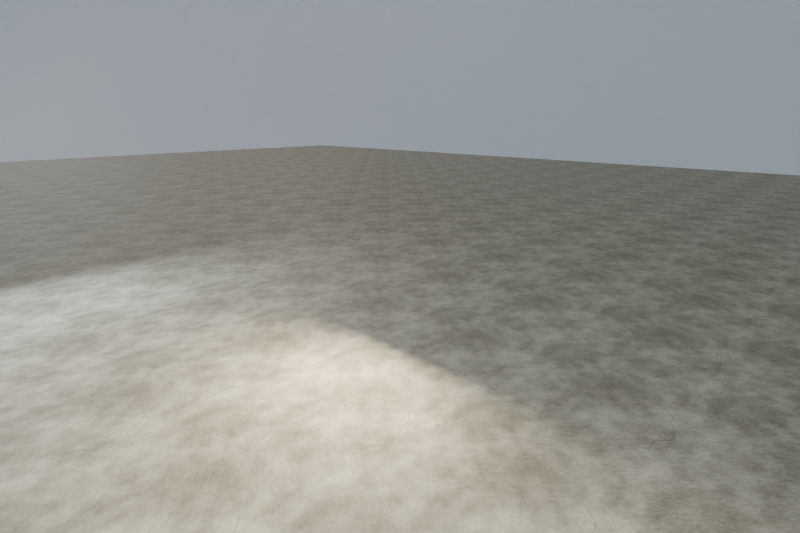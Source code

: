 # Source: warehouse_presentation.blend  (saved by Blender 4.5.88; exported with 4.5.12 LTS)
import bpy
from mathutils import Matrix  # noqa: F401  (used for matrix-valued properties, if any)

bpy.ops.wm.read_factory_settings(use_empty=True)
scene = bpy.context.scene
scene.name = 'Scene'

# ---- collections
col_presentation___warehouse_daylight_and_cameras = bpy.data.collections.new('PRESENTATION | warehouse daylight and cameras'); scene.collection.children.link(col_presentation___warehouse_daylight_and_cameras)
col_assembly___linked_architecture_and_independent_props = bpy.data.collections.new('ASSEMBLY | linked architecture and independent props'); scene.collection.children.link(col_assembly___linked_architecture_and_independent_props)
col_assembly___trip_linked_replacements = bpy.data.collections.new('ASSEMBLY | Trip linked replacements'); scene.collection.children.link(col_assembly___trip_linked_replacements)
col_presentation___october_13_reviewed_views = bpy.data.collections.new('PRESENTATION | October 13 reviewed views'); scene.collection.children.link(col_presentation___october_13_reviewed_views)
col_architecture___dilapidated_warehouse = bpy.data.collections.new('ARCHITECTURE | dilapidated warehouse')  # instanced only; not linked into the scene
col_asset___industrial_machine_a = bpy.data.collections.new('ASSET | industrial_machine_a')  # instanced only; not linked into the scene
col_asset___industrial_machine_b = bpy.data.collections.new('ASSET | industrial_machine_b')  # instanced only; not linked into the scene
col_asset___industrial_machine_c = bpy.data.collections.new('ASSET | industrial_machine_c')  # instanced only; not linked into the scene
col_asset___desk = bpy.data.collections.new('ASSET | desk')  # instanced only; not linked into the scene
col_asset___debriskit = bpy.data.collections.new('ASSET | DebrisKit')  # instanced only; not linked into the scene
col_asset___office_chair = bpy.data.collections.new('ASSET | office_chair')  # instanced only; not linked into the scene
col_asset___landlinephone = bpy.data.collections.new('ASSET | LandlinePhone')  # instanced only; not linked into the scene
col_asset___paper_stack = bpy.data.collections.new('ASSET | paper_stack')  # instanced only; not linked into the scene
col_asset___trashcan = bpy.data.collections.new('ASSET | TrashCan')  # instanced only; not linked into the scene
col_asset___garbage_bag_a = bpy.data.collections.new('ASSET | garbage_bag_a')  # instanced only; not linked into the scene
col_asset___garbage_bag_b = bpy.data.collections.new('ASSET | garbage_bag_b')  # instanced only; not linked into the scene

# ---- images (referenced by path relative to the original .blend; pixels are not part of the script)
import os
ASSET_DIR = os.environ.get("B2B_ASSET_DIR", "")  # directory of the original .blend (textures are referenced by path, not embedded)
HERE = os.path.dirname(os.path.abspath(__file__))  # packed textures are extracted next to this script under _unpacked/

def load_image(name, relpath, width, height, colorspace="sRGB"):
    """Load a texture the original file referenced (path relative to the .blend, or extracted next to this script)."""
    p = next((c for c in (os.path.join(HERE, relpath), os.path.join(ASSET_DIR, relpath)) if relpath and os.path.exists(c)), "")
    if p:
        img = bpy.data.images.load(p, check_existing=True)
        img.name = name
    else:  # same state as the original file: an image datablock whose file is absent (Cycles renders it pink)
        img = bpy.data.images.new(name, width, height)
        img.source = "FILE"
        img.filepath = "//" + (relpath or name)
    img.colorspace_settings.name = colorspace
    return img
img_concrete_albedo_png = load_image('concrete_albedo.png', '_unpacked/concrete_albedo.a05088d9.png', 1024, 1024, 'sRGB')
img_concrete_normal_png = load_image('concrete_normal.png', '_unpacked/concrete_normal.123c1da5.png', 1024, 1024, 'Non-Color')
img_concrete_roughness_png = load_image('concrete_roughness.png', '_unpacked/concrete_roughness.41baea45.png', 1024, 1024, 'Non-Color')

# ---- materials (node trees are filled in below, after node groups)
mat_warehouse___concrete = bpy.data.materials.new('Warehouse / concrete')
mat_presentation___subtle_airborne_dust = bpy.data.materials.new('Presentation / subtle airborne dust')

# ---- material node trees
mat_warehouse___concrete.use_nodes = True; mat_warehouse___concrete.node_tree.nodes.clear()
_N = mat_warehouse___concrete.node_tree.nodes; _L = mat_warehouse___concrete.node_tree.links
n0 = _N.new('ShaderNodeBsdfPrincipled'); n0.name = 'Principled BSDF'; n0.location = (-200, 100)
n1 = _N.new('ShaderNodeOutputMaterial'); n1.name = 'Material Output'; n1.location = (200, 100)
n2 = _N.new('ShaderNodeTexImage'); n2.name = 'Image Texture'; n2.location = (0, 0)
n2.image = img_concrete_albedo_png
n3 = _N.new('ShaderNodeTexImage'); n3.name = 'Image Texture.001'; n3.location = (0, 0)
n3.image = img_concrete_normal_png
n4 = _N.new('ShaderNodeNormalMap'); n4.name = 'Normal Map'; n4.location = (0, 0)
n4.inputs[0].default_value = 0.35
n5 = _N.new('ShaderNodeTexImage'); n5.name = 'Image Texture.002'; n5.location = (0, 0)
n5.image = img_concrete_roughness_png
_L.new(n0.outputs[0], n1.inputs[0])
_L.new(n2.outputs[0], n0.inputs[0])
_L.new(n3.outputs[0], n4.inputs[1])
_L.new(n4.outputs[0], n0.inputs[5])
_L.new(n5.outputs[0], n0.inputs[2])
n1.is_active_output = True
mat_presentation___subtle_airborne_dust.use_nodes = True; mat_presentation___subtle_airborne_dust.node_tree.nodes.clear()
_N = mat_presentation___subtle_airborne_dust.node_tree.nodes; _L = mat_presentation___subtle_airborne_dust.node_tree.links
n0 = _N.new('ShaderNodeOutputMaterial'); n0.name = 'Material Output'; n0.location = (0, 0)
n1 = _N.new('ShaderNodeVolumePrincipled'); n1.name = 'Principled Volume'; n1.location = (0, 0)
n1.inputs[0].default_value = (0.67, 0.62, 0.53, 1.0)
n1.inputs[2].default_value = 0.002
n1.inputs[4].default_value = 0.1
_L.new(n1.outputs[0], n0.inputs[1])
n0.is_active_output = True

# ---- world
world_overcast_warm_industrial_daylight = bpy.data.worlds.new('Overcast warm industrial daylight'); scene.world = world_overcast_warm_industrial_daylight
world_overcast_warm_industrial_daylight.use_nodes = True; world_overcast_warm_industrial_daylight.node_tree.nodes.clear()
_N = world_overcast_warm_industrial_daylight.node_tree.nodes; _L = world_overcast_warm_industrial_daylight.node_tree.links
n0 = _N.new('ShaderNodeBackground'); n0.name = 'Background'; n0.location = (-200, 100)
n0.inputs[0].default_value = (0.47, 0.55, 0.65, 1.0)
n0.inputs[1].default_value = 0.32
n1 = _N.new('ShaderNodeOutputWorld'); n1.name = 'World Output'; n1.location = (200, 100)
_L.new(n0.outputs[0], n1.inputs[0])
n1.is_active_output = True

# ---- cameras
cam_01___production_hall = bpy.data.cameras.new('01 | production hall')
cam_01___production_hall.clip_start = 0.02
cam_01___production_hall.clip_end = 500.0
cam_01___production_hall.lens = 23.0
cam_02___upper_catwalk = bpy.data.cameras.new('02 | upper catwalk')
cam_02___upper_catwalk.clip_start = 0.02
cam_02___upper_catwalk.clip_end = 500.0
cam_02___upper_catwalk.lens = 24.0
cam_03___production_office = bpy.data.cameras.new('03 | production office')
cam_03___production_office.clip_start = 0.02
cam_03___production_office.clip_end = 500.0
cam_03___production_office.lens = 24.0
cam_04___broken_machinery = bpy.data.cameras.new('04 | broken machinery')
cam_04___broken_machinery.clip_start = 0.02
cam_04___broken_machinery.clip_end = 500.0
cam_04___broken_machinery.lens = 28.0
cam_05___warehouse_exterior = bpy.data.cameras.new('05 | warehouse exterior')
cam_05___warehouse_exterior.clip_start = 0.02
cam_05___warehouse_exterior.clip_end = 500.0
cam_05___warehouse_exterior.lens = 35.0
cam_06___architectural_cutaway = bpy.data.cameras.new('06 | architectural cutaway')
cam_06___architectural_cutaway.type = 'ORTHO'
cam_06___architectural_cutaway.clip_start = 0.02
cam_06___architectural_cutaway.clip_end = 500.0
cam_06___architectural_cutaway.lens = 28.0
cam_06___architectural_cutaway.ortho_scale = 48.0
cam_warehouse_view_1 = bpy.data.cameras.new('warehouse view 1')
cam_warehouse_view_1.clip_start = 0.03
cam_warehouse_view_1.lens = 22.0
cam_warehouse_view_2 = bpy.data.cameras.new('warehouse view 2')
cam_warehouse_view_2.clip_start = 0.03
cam_warehouse_view_2.lens = 22.0
cam_warehouse_view_3 = bpy.data.cameras.new('warehouse view 3')
cam_warehouse_view_3.clip_start = 0.03
cam_warehouse_view_3.lens = 22.0

# ---- lights
light_afternoon_sun_through_broken_glazing = bpy.data.lights.new('Afternoon sun through broken glazing', 'SUN')
light_afternoon_sun_through_broken_glazing.angle = 0.05236
light_afternoon_sun_through_broken_glazing.energy = 2.0
light_window_daylight = bpy.data.lights.new('Window daylight', 'AREA')
light_window_daylight.color = (0.82, 0.89, 1.0)
light_window_daylight.energy = 1500.0
light_window_daylight.shape = 'DISK'
light_window_daylight.size = 2.1
light_window_daylight_001 = bpy.data.lights.new('Window daylight.001', 'AREA')
light_window_daylight_001.color = (0.82, 0.89, 1.0)
light_window_daylight_001.energy = 1500.0
light_window_daylight_001.shape = 'DISK'
light_window_daylight_001.size = 2.1
light_window_daylight_002 = bpy.data.lights.new('Window daylight.002', 'AREA')
light_window_daylight_002.color = (0.82, 0.89, 1.0)
light_window_daylight_002.energy = 1500.0
light_window_daylight_002.shape = 'DISK'
light_window_daylight_002.size = 2.1
light_window_daylight_003 = bpy.data.lights.new('Window daylight.003', 'AREA')
light_window_daylight_003.color = (0.82, 0.89, 1.0)
light_window_daylight_003.energy = 1500.0
light_window_daylight_003.shape = 'DISK'
light_window_daylight_003.size = 2.1
light_north_loading_door_daylight = bpy.data.lights.new('North loading door daylight', 'AREA')
light_north_loading_door_daylight.color = (1.0, 0.86, 0.67)
light_north_loading_door_daylight.energy = 1900.0
light_north_loading_door_daylight.shape = 'DISK'
light_north_loading_door_daylight.size = 3.0
light_office_window_bounce = bpy.data.lights.new('Office window bounce', 'AREA')
light_office_window_bounce.color = (1.0, 0.92, 0.75)
light_office_window_bounce.energy = 110.0
light_office_window_bounce.shape = 'DISK'
light_office_window_bounce.size = 2.0
light_inspection_practical_0 = bpy.data.lights.new('Inspection practical 0', 'AREA')
light_inspection_practical_0.energy = 550.0
light_inspection_practical_0.size = 3.0
light_inspection_practical_1 = bpy.data.lights.new('Inspection practical 1', 'AREA')
light_inspection_practical_1.energy = 550.0
light_inspection_practical_1.size = 3.0

# ---- meshes
me_cube_961 = bpy.data.meshes.new('Cube.961')
me_cube_961.from_pydata([(-80.0, -80.0, -0.085), (-80.0, -80.0, 0.085), (-80.0, 80.0, -0.085), (-80.0, 80.0, 0.085), (80.0, -80.0, -0.085), (80.0, -80.0, 0.085), (80.0, 80.0, -0.085), (80.0, 80.0, 0.085)], [], [(0, 1, 3, 2), (2, 3, 7, 6), (6, 7, 5, 4), (4, 5, 1, 0), (2, 6, 4, 0), (7, 3, 1, 5)])
_uv = me_cube_961.uv_layers.new(name='UVMap')
_uv.uv.foreach_set('vector', [-17.95, 0.8342, -17.95, 0.8767, 22.05, 0.8767, 22.05, 0.8342, -17.95, 0.8342, -17.95, 0.8767, 22.05, 0.8767, 22.05, 0.8342, 22.05, 0.8342, 22.05, 0.8767, -17.95, 0.8767, -17.95, 0.8342, 22.05, 0.8342, 22.05, 0.8767, -17.95, 0.8767, -17.95, 0.8342, -17.95, 20.86, 22.05, 20.86, 22.05, -19.14, -17.95, -19.14, 22.05, 20.86, -17.95, 20.86, -17.95, -19.14, 22.05, -19.14])
me_cube_961.materials.append(mat_warehouse___concrete)
me_cube_961.update()
me_cube_962 = bpy.data.meshes.new('Cube.962')
me_cube_962.from_pydata([(-11.85, -17.85, -5.4), (-11.85, -17.85, 5.4), (-11.85, 17.85, -5.4), (-11.85, 17.85, 5.4), (11.85, -17.85, -5.4), (11.85, -17.85, 5.4), (11.85, 17.85, -5.4), (11.85, 17.85, 5.4)], [], [(0, 1, 3, 2), (2, 3, 7, 6), (6, 7, 5, 4), (4, 5, 1, 0), (2, 6, 4, 0), (7, 3, 1, 5)])
_uv = me_cube_962.uv_layers.new(name='UVMap')
_uv.uv.foreach_set('vector', [-15.68, -3.93, -15.68, 6.87, 20.02, 6.87, 20.02, -3.93, -9.682, -3.93, -9.682, 6.87, 14.02, 6.87, 14.02, -3.93, 20.02, -3.93, 20.02, 6.87, -15.68, 6.87, -15.68, -3.93, 14.02, -3.93, 14.02, 6.87, -9.682, 6.87, -9.682, -3.93, -9.682, 19.32, 14.02, 19.32, 14.02, -16.38, -9.682, -16.38, 14.02, 19.32, -9.682, 19.32, -9.682, -16.38, 14.02, -16.38])
me_cube_962.materials.append(mat_presentation___subtle_airborne_dust)
me_cube_962.update()

# ---- objects
ob_presentation_exterior_paving = bpy.data.objects.new('Presentation exterior paving', me_cube_961)
ob_presentation_dust_volume = bpy.data.objects.new('Presentation dust volume', me_cube_962)
ob_afternoon_sun_through_broken_glazing = bpy.data.objects.new('Afternoon sun through broken glazing', light_afternoon_sun_through_broken_glazing)
ob_window_daylight = bpy.data.objects.new('Window daylight', light_window_daylight)
ob_window_daylight_001 = bpy.data.objects.new('Window daylight.001', light_window_daylight_001)
ob_window_daylight_002 = bpy.data.objects.new('Window daylight.002', light_window_daylight_002)
ob_window_daylight_003 = bpy.data.objects.new('Window daylight.003', light_window_daylight_003)
ob_north_loading_door_daylight = bpy.data.objects.new('North loading door daylight', light_north_loading_door_daylight)
ob_office_window_bounce = bpy.data.objects.new('Office window bounce', light_office_window_bounce)
ob_01___production_hall = bpy.data.objects.new('01 | production hall', cam_01___production_hall)
ob_02___upper_catwalk = bpy.data.objects.new('02 | upper catwalk', cam_02___upper_catwalk)
ob_03___production_office = bpy.data.objects.new('03 | production office', cam_03___production_office)
ob_04___broken_machinery = bpy.data.objects.new('04 | broken machinery', cam_04___broken_machinery)
ob_05___warehouse_exterior = bpy.data.objects.new('05 | warehouse exterior', cam_05___warehouse_exterior)
ob_06___architectural_cutaway = bpy.data.objects.new('06 | architectural cutaway', cam_06___architectural_cutaway)
ob_warehouse_shell = bpy.data.objects.new('Warehouse shell', None)
ob_hydraulicpress_1 = bpy.data.objects.new('HydraulicPress 1', None)
ob_hydraulicpress_2 = bpy.data.objects.new('HydraulicPress 2', None)
ob_industriallathe_1 = bpy.data.objects.new('IndustrialLathe 1', None)
ob_industriallathe_2 = bpy.data.objects.new('IndustrialLathe 2', None)
ob_aircompressor_1 = bpy.data.objects.new('AirCompressor 1', None)
ob_controlcabinet_1 = bpy.data.objects.new('ControlCabinet 1', None)
ob_controlcabinet_2 = bpy.data.objects.new('ControlCabinet 2', None)
ob_officedesk_1 = bpy.data.objects.new('OfficeDesk 1', None)
ob_debriskit_1 = bpy.data.objects.new('DebrisKit 1', None)
ob_debriskit_2 = bpy.data.objects.new('DebrisKit 2', None)
ob_debriskit_3 = bpy.data.objects.new('DebrisKit 3', None)
ob_debriskit_4 = bpy.data.objects.new('DebrisKit 4', None)
ob_chair = bpy.data.objects.new('Chair', None)
ob_landlinephone = bpy.data.objects.new('LandlinePhone', None)
ob_pileofmail = bpy.data.objects.new('PileOfMail', None)
ob_trashcan = bpy.data.objects.new('TrashCan', None)
ob_instance___garbagebag_1 = bpy.data.objects.new('Instance / GarbageBag 1', None)
ob_instance___garbagebag_2 = bpy.data.objects.new('Instance / GarbageBag 2', None)
ob_instance___garbagebag_3 = bpy.data.objects.new('Instance / GarbageBag 3', None)
ob_instance___garbagebag_4 = bpy.data.objects.new('Instance / GarbageBag 4', None)
ob_inspection_practical_0 = bpy.data.objects.new('Inspection practical 0', light_inspection_practical_0)
ob_inspection_practical_1 = bpy.data.objects.new('Inspection practical 1', light_inspection_practical_1)
ob_warehouse_view_1 = bpy.data.objects.new('warehouse view 1', cam_warehouse_view_1)
ob_warehouse_view_2 = bpy.data.objects.new('warehouse view 2', cam_warehouse_view_2)
ob_warehouse_view_3 = bpy.data.objects.new('warehouse view 3', cam_warehouse_view_3)

# ---- transforms, parenting, visibility, modifiers, constraints
ob_presentation_exterior_paving.location = (0.0, 0.0, -0.39)
ob_presentation_dust_volume.location = (0.0, 0.0, 5.4)
ob_afternoon_sun_through_broken_glazing.location = (0.0, 0.0, 0.0)
ob_afternoon_sun_through_broken_glazing.rotation_euler = (1.078, -2.398e-08, -1.118)
ob_window_daylight.location = (-13.4, -12.0, 5.2)
ob_window_daylight.rotation_euler = (1.342, 8.391e-08, -1.49)
ob_window_daylight.visible_glossy = False
ob_window_daylight.visible_transmission = False
ob_window_daylight_001.location = (-13.4, -3.0, 5.2)
ob_window_daylight_001.rotation_euler = (1.342, 8.391e-08, -1.49)
ob_window_daylight_001.visible_glossy = False
ob_window_daylight_001.visible_transmission = False
ob_window_daylight_002.location = (-13.4, 6.0, 5.2)
ob_window_daylight_002.rotation_euler = (1.342, 8.391e-08, -1.49)
ob_window_daylight_002.visible_glossy = False
ob_window_daylight_002.visible_transmission = False
ob_window_daylight_003.location = (-13.4, 15.0, 5.2)
ob_window_daylight_003.rotation_euler = (1.342, 8.391e-08, -1.49)
ob_window_daylight_003.visible_glossy = False
ob_window_daylight_003.visible_transmission = False
ob_north_loading_door_daylight.location = (0.0, 20.0, 3.0)
ob_north_loading_door_daylight.rotation_euler = (1.446, 8.675e-08, 3.142)
ob_north_loading_door_daylight.visible_glossy = False
ob_north_loading_door_daylight.visible_transmission = False
ob_office_window_bounce.location = (6.5, 12.2, 6.5)
ob_office_window_bounce.rotation_euler = (0.8666, -1.854e-08, -0.3367)
ob_office_window_bounce.visible_glossy = False
ob_office_window_bounce.visible_transmission = False
ob_01___production_hall.location = (-7.7, -14.8, 1.85)
ob_01___production_hall.rotation_euler = (1.664, -2.684e-08, -0.4675)
ob_02___upper_catwalk.location = (9.9, -2.0, 5.85)
ob_02___upper_catwalk.rotation_euler = (1.526, 3.434e-09, 0.2382)
ob_03___production_office.location = (9.5, 15.2, 5.8)
ob_03___production_office.rotation_euler = (1.47, 9.356e-08, 2.356)
ob_04___broken_machinery.location = (-9.0, -0.6, 2.2)
ob_04___broken_machinery.rotation_euler = (1.525, -3.615e-09, -0.7036)
ob_05___warehouse_exterior.location = (-33.0, -37.0, 17.0)
ob_05___warehouse_exterior.rotation_euler = (1.324, 2.895e-08, -0.7283)
ob_06___architectural_cutaway.location = (-32.0, -41.0, 32.0)
ob_06___architectural_cutaway.rotation_euler = (1.062, 5.995e-08, -0.6627)
ob_warehouse_shell.location = (0.0, 0.0, 0.0)
ob_warehouse_shell.instance_type = 'COLLECTION'
ob_hydraulicpress_1.location = (-5.0, 4.0, 0.0)
ob_hydraulicpress_1.scale = (1.65, 1.65, 1.65)
ob_hydraulicpress_1.instance_type = 'COLLECTION'
ob_hydraulicpress_2.location = (-5.0, 10.0, 0.0)
ob_hydraulicpress_2.scale = (1.65, 1.65, 1.65)
ob_hydraulicpress_2.instance_type = 'COLLECTION'
ob_industriallathe_1.location = (-5.0, -4.0, 0.0)
ob_industriallathe_1.rotation_euler = (0.0, 0.0, 0.1396)
ob_industriallathe_1.scale = (1.65, 1.65, 1.65)
ob_industriallathe_1.instance_type = 'COLLECTION'
ob_industriallathe_2.location = (0.0, 5.0, 0.0)
ob_industriallathe_2.scale = (1.65, 1.65, 1.65)
ob_industriallathe_2.instance_type = 'COLLECTION'
ob_aircompressor_1.location = (4.0, 3.0, 0.0)
ob_aircompressor_1.rotation_euler = (0.0, 0.0, 0.3491)
ob_aircompressor_1.scale = (1.65, 1.65, 1.65)
ob_aircompressor_1.instance_type = 'COLLECTION'
ob_controlcabinet_1.location = (7.0, 13.0, 0.0)
ob_controlcabinet_1.rotation_euler = (0.0, 0.0, 0.1745)
ob_controlcabinet_1.scale = (1.65, 1.65, 1.65)
ob_controlcabinet_1.instance_type = 'COLLECTION'
ob_controlcabinet_2.location = (-10.0, 6.0, 0.0)
ob_controlcabinet_2.rotation_euler = (0.0, 0.0, -1.571)
ob_controlcabinet_2.scale = (1.65, 1.65, 1.65)
ob_controlcabinet_2.instance_type = 'COLLECTION'
ob_officedesk_1.location = (6.4, 13.5, 4.2)
ob_officedesk_1.rotation_euler = (0.0, 0.0, 3.142)
ob_officedesk_1.scale = (1.2, 1.2, 1.2)
ob_officedesk_1.instance_type = 'COLLECTION'
ob_debriskit_1.location = (-9.0, -10.0, 0.0)
ob_debriskit_1.rotation_euler = (0.0, 0.0, -0.5236)
ob_debriskit_1.instance_type = 'COLLECTION'
ob_debriskit_2.location = (1.0, 12.0, 0.0)
ob_debriskit_2.rotation_euler = (0.0, 0.0, 0.4189)
ob_debriskit_2.instance_type = 'COLLECTION'
ob_debriskit_3.location = (5.0, -8.0, 0.0)
ob_debriskit_3.rotation_euler = (0.0, 0.0, -1.134)
ob_debriskit_3.instance_type = 'COLLECTION'
ob_debriskit_4.location = (-8.0, 14.0, 0.0)
ob_debriskit_4.rotation_euler = (0.0, 0.0, -0.1396)
ob_debriskit_4.instance_type = 'COLLECTION'
ob_chair.location = (6.4, 14.85, 4.2)
ob_chair.instance_type = 'COLLECTION'
ob_landlinephone.location = (5.86, 13.76, 5.102)
ob_landlinephone.rotation_euler = (0.0, 0.0, 0.2094)
ob_landlinephone.instance_type = 'COLLECTION'
ob_pileofmail.location = (6.4, 13.15, 5.101)
ob_pileofmail.rotation_euler = (0.0, 0.0, -0.2793)
ob_pileofmail.instance_type = 'COLLECTION'
ob_trashcan.location = (4.5, 15.8, 4.2)
ob_trashcan.instance_type = 'COLLECTION'
ob_instance___garbagebag_1.location = (-8.0, -8.0, 0.0)
ob_instance___garbagebag_1.instance_type = 'COLLECTION'
ob_instance___garbagebag_2.location = (9.0, 11.0, 0.0)
ob_instance___garbagebag_2.rotation_euler = (0.0, 0.0, 0.73)
ob_instance___garbagebag_2.instance_type = 'COLLECTION'
ob_instance___garbagebag_3.location = (-9.5, 9.0, 0.0)
ob_instance___garbagebag_3.rotation_euler = (0.0, 0.0, 1.46)
ob_instance___garbagebag_3.instance_type = 'COLLECTION'
ob_instance___garbagebag_4.location = (3.0, -15.0, 0.0)
ob_instance___garbagebag_4.rotation_euler = (0.0, 0.0, 2.19)
ob_instance___garbagebag_4.instance_type = 'COLLECTION'
ob_inspection_practical_0.location = (0.0, 0.0, 8.0)
ob_inspection_practical_1.location = (7.0, 13.5, 7.0)
ob_warehouse_view_1.location = (0.0, -8.0, 2.0)
ob_warehouse_view_1.rotation_euler = (1.484, 6.885e-08, 0.5071)
ob_warehouse_view_2.location = (0.0, 12.0, 1.8)
ob_warehouse_view_2.rotation_euler = (1.604, -0.0, 0.0)
ob_warehouse_view_3.location = (8.3, 11.5, 5.85)
ob_warehouse_view_3.rotation_euler = (1.272, 2.159e-09, 0.7598)
ob_warehouse_shell.instance_collection = col_architecture___dilapidated_warehouse
ob_hydraulicpress_1.instance_collection = col_asset___industrial_machine_a
ob_hydraulicpress_2.instance_collection = col_asset___industrial_machine_a
ob_industriallathe_1.instance_collection = col_asset___industrial_machine_b
ob_industriallathe_2.instance_collection = col_asset___industrial_machine_b
ob_aircompressor_1.instance_collection = col_asset___industrial_machine_c
ob_controlcabinet_1.instance_collection = col_asset___industrial_machine_c
ob_controlcabinet_2.instance_collection = col_asset___industrial_machine_c
ob_officedesk_1.instance_collection = col_asset___desk
ob_debriskit_1.instance_collection = col_asset___debriskit
ob_debriskit_2.instance_collection = col_asset___debriskit
ob_debriskit_3.instance_collection = col_asset___debriskit
ob_debriskit_4.instance_collection = col_asset___debriskit
ob_chair.instance_collection = col_asset___office_chair
ob_landlinephone.instance_collection = col_asset___landlinephone
ob_pileofmail.instance_collection = col_asset___paper_stack
ob_trashcan.instance_collection = col_asset___trashcan
ob_instance___garbagebag_1.instance_collection = col_asset___garbage_bag_a
ob_instance___garbagebag_2.instance_collection = col_asset___garbage_bag_b
ob_instance___garbagebag_3.instance_collection = col_asset___garbage_bag_a
ob_instance___garbagebag_4.instance_collection = col_asset___garbage_bag_b

# ---- collection membership
col_presentation___warehouse_daylight_and_cameras.objects.link(ob_presentation_exterior_paving)
col_presentation___warehouse_daylight_and_cameras.objects.link(ob_presentation_dust_volume)
col_presentation___warehouse_daylight_and_cameras.objects.link(ob_afternoon_sun_through_broken_glazing)
col_presentation___warehouse_daylight_and_cameras.objects.link(ob_window_daylight)
col_presentation___warehouse_daylight_and_cameras.objects.link(ob_window_daylight_001)
col_presentation___warehouse_daylight_and_cameras.objects.link(ob_window_daylight_002)
col_presentation___warehouse_daylight_and_cameras.objects.link(ob_window_daylight_003)
col_presentation___warehouse_daylight_and_cameras.objects.link(ob_north_loading_door_daylight)
col_presentation___warehouse_daylight_and_cameras.objects.link(ob_office_window_bounce)
col_presentation___warehouse_daylight_and_cameras.objects.link(ob_01___production_hall)
col_presentation___warehouse_daylight_and_cameras.objects.link(ob_02___upper_catwalk)
col_presentation___warehouse_daylight_and_cameras.objects.link(ob_03___production_office)
col_presentation___warehouse_daylight_and_cameras.objects.link(ob_04___broken_machinery)
col_presentation___warehouse_daylight_and_cameras.objects.link(ob_05___warehouse_exterior)
col_presentation___warehouse_daylight_and_cameras.objects.link(ob_06___architectural_cutaway)
col_assembly___linked_architecture_and_independent_props.objects.link(ob_warehouse_shell)
col_assembly___linked_architecture_and_independent_props.objects.link(ob_hydraulicpress_1)
col_assembly___linked_architecture_and_independent_props.objects.link(ob_hydraulicpress_2)
col_assembly___linked_architecture_and_independent_props.objects.link(ob_industriallathe_1)
col_assembly___linked_architecture_and_independent_props.objects.link(ob_industriallathe_2)
col_assembly___linked_architecture_and_independent_props.objects.link(ob_aircompressor_1)
col_assembly___linked_architecture_and_independent_props.objects.link(ob_controlcabinet_1)
col_assembly___linked_architecture_and_independent_props.objects.link(ob_controlcabinet_2)
col_assembly___linked_architecture_and_independent_props.objects.link(ob_officedesk_1)
col_assembly___linked_architecture_and_independent_props.objects.link(ob_debriskit_1)
col_assembly___linked_architecture_and_independent_props.objects.link(ob_debriskit_2)
col_assembly___linked_architecture_and_independent_props.objects.link(ob_debriskit_3)
col_assembly___linked_architecture_and_independent_props.objects.link(ob_debriskit_4)
col_assembly___linked_architecture_and_independent_props.objects.link(ob_chair)
col_assembly___linked_architecture_and_independent_props.objects.link(ob_landlinephone)
col_assembly___linked_architecture_and_independent_props.objects.link(ob_pileofmail)
col_assembly___linked_architecture_and_independent_props.objects.link(ob_trashcan)
col_assembly___trip_linked_replacements.objects.link(ob_instance___garbagebag_1)
col_assembly___trip_linked_replacements.objects.link(ob_instance___garbagebag_2)
col_assembly___trip_linked_replacements.objects.link(ob_instance___garbagebag_3)
col_assembly___trip_linked_replacements.objects.link(ob_instance___garbagebag_4)
col_presentation___october_13_reviewed_views.objects.link(ob_inspection_practical_0)
col_presentation___october_13_reviewed_views.objects.link(ob_inspection_practical_1)
col_presentation___october_13_reviewed_views.objects.link(ob_warehouse_view_1)
col_presentation___october_13_reviewed_views.objects.link(ob_warehouse_view_2)
col_presentation___october_13_reviewed_views.objects.link(ob_warehouse_view_3)

# ---- scene / render settings (as saved in the file)
scene.camera = ob_warehouse_view_3
scene.frame_start = 1; scene.frame_end = 250; scene.frame_set(1)
scene.render.engine = 'CYCLES'
scene.render.image_settings.color_mode = 'RGB'
scene.render.resolution_x = 960
scene.render.resolution_y = 640
scene.cycles.samples = 24
scene.cycles.adaptive_threshold = 0.025
scene.cycles.max_bounces = 9
scene.cycles.transparent_max_bounces = 12
scene.view_settings.look = 'AgX - Medium High Contrast'
scene.view_settings.exposure = 0.65
bpy.context.view_layer.update()
